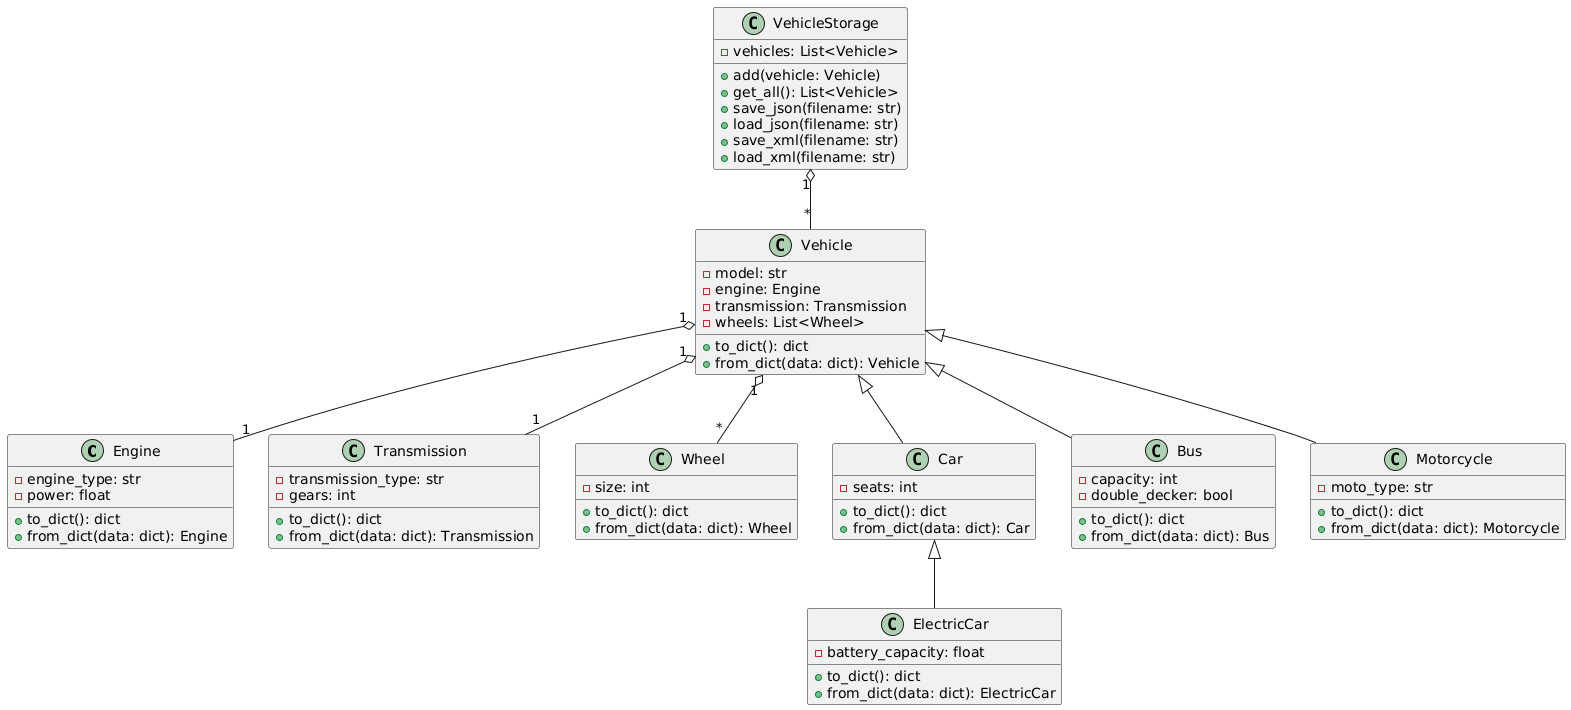

The diagram above was rendered by PlantUML. Its source (embedded in the PNG):
@startuml
' ========================= КЛАССЫ =========================
class Engine {
    - engine_type: str
    - power: float
    + to_dict(): dict
    + from_dict(data: dict): Engine
}

class Transmission {
    - transmission_type: str
    - gears: int
    + to_dict(): dict
    + from_dict(data: dict): Transmission
}

class Wheel {
    - size: int
    + to_dict(): dict
    + from_dict(data: dict): Wheel
}

class Vehicle {
    - model: str
    - engine: Engine
    - transmission: Transmission
    - wheels: List<Wheel>
    + to_dict(): dict
    + from_dict(data: dict): Vehicle
}

class Car {
    - seats: int
    + to_dict(): dict
    + from_dict(data: dict): Car
}

class ElectricCar {
    - battery_capacity: float
    + to_dict(): dict
    + from_dict(data: dict): ElectricCar
}

class Bus {
    - capacity: int
    - double_decker: bool
    + to_dict(): dict
    + from_dict(data: dict): Bus
}

class Motorcycle {
    - moto_type: str
    + to_dict(): dict
    + from_dict(data: dict): Motorcycle
}

class VehicleStorage {
    - vehicles: List<Vehicle>
    + add(vehicle: Vehicle)
    + get_all(): List<Vehicle>
    + save_json(filename: str)
    + load_json(filename: str)
    + save_xml(filename: str)
    + load_xml(filename: str)
}

' ========================= НАСЛЕДОВАНИЕ =========================
Vehicle <|-- Car
Car <|-- ElectricCar
Vehicle <|-- Bus
Vehicle <|-- Motorcycle

' ========================= АССОЦИАЦИИ =========================
Vehicle "1" o-- "1" Engine
Vehicle "1" o-- "1" Transmission
Vehicle "1" o-- "*" Wheel
VehicleStorage "1" o-- "*" Vehicle
@enduml